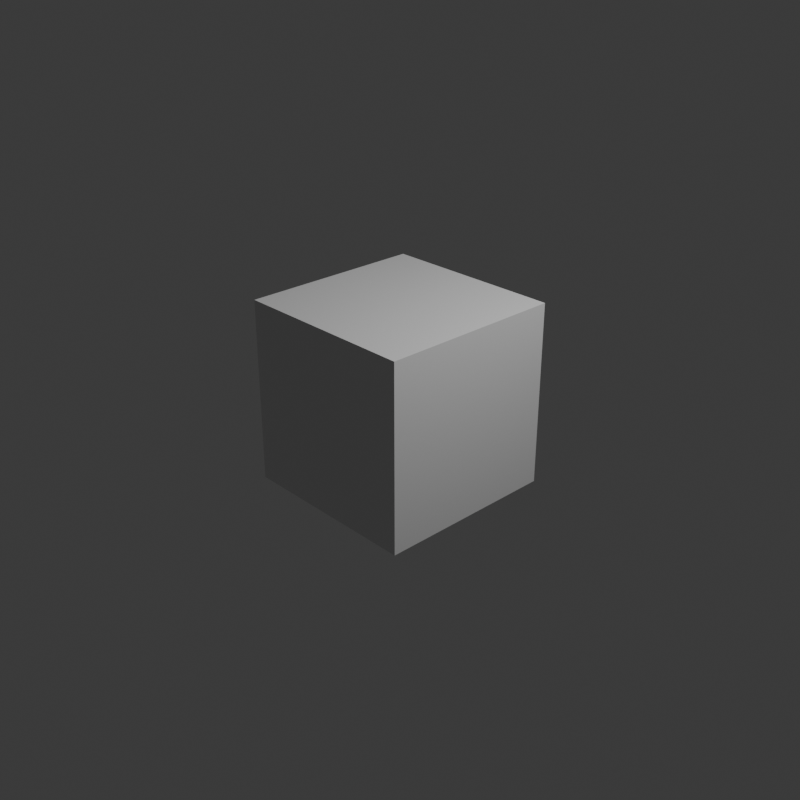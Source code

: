 # Source: node_undefined.blend  (saved by Blender 4.1.23; exported with 4.5.12 LTS)
import bpy
from mathutils import Matrix  # noqa: F401  (used for matrix-valued properties, if any)

bpy.ops.wm.read_factory_settings(use_empty=True)
scene = bpy.context.scene
scene.name = 'Scene'

# ---- collections
col_collection = bpy.data.collections.new('Collection'); scene.collection.children.link(col_collection)

# ---- materials (node trees are filled in below, after node groups)
mat_material = bpy.data.materials.new('Material')
mat_material.alpha_threshold = 0.0
mat_material.use_transparent_shadow = False
mat_material.roughness = 0.5
mat_material.line_color = (0.0, 0.0, 0.0, 1.0)

# ---- material node trees
mat_material.use_nodes = True; mat_material.node_tree.nodes.clear()
_N = mat_material.node_tree.nodes; _L = mat_material.node_tree.links
n0 = _N.new('ShaderNodeOutputMaterial'); n0.name = 'Material Output'; n0.location = (300, 300)
n1 = _N.new('ShaderNodeBsdfPrincipled'); n1.name = 'Principled BSDF'; n1.location = (10, 300)
n1.inputs[3].default_value = 1.45
_L.new(n1.outputs[0], n0.inputs[0])
n0.is_active_output = True

# ---- world
world_world = bpy.data.worlds.new('World'); scene.world = world_world
world_world.use_nodes = True; world_world.node_tree.nodes.clear()
_N = world_world.node_tree.nodes; _L = world_world.node_tree.links
n0 = _N.new('ShaderNodeOutputWorld'); n0.name = 'World Output'; n0.location = (300, 300)
n1 = _N.new('ShaderNodeBackground'); n1.name = 'Background'; n1.location = (10, 300)
n1.inputs[0].default_value = (0.05088, 0.05088, 0.05088, 1.0)
_L.new(n1.outputs[0], n0.inputs[0])
n0.is_active_output = True
world_world.color = (0.05088, 0.05088, 0.05088)
world_world.use_sun_shadow = False
world_world.sun_shadow_jitter_overblur = 0.0

# ---- cameras
cam_camera = bpy.data.cameras.new('Camera')
cam_camera.clip_end = 100.0
cam_camera.ortho_scale = 7.314

# ---- lights
light_light = bpy.data.lights.new('Light', 'POINT')
light_light.transmission_factor = 0.0
light_light.energy = 1000.0
light_light.shadow_soft_size = 0.1
light_light.shadow_maximum_resolution = 0.006
light_light.use_absolute_resolution = True

# ---- meshes
me_cube = bpy.data.meshes.new('Cube')
me_cube.from_pydata([(1.0, 1.0, 1.0), (1.0, 1.0, -1.0), (1.0, -1.0, 1.0), (1.0, -1.0, -1.0), (-1.0, 1.0, 1.0), (-1.0, 1.0, -1.0), (-1.0, -1.0, 1.0), (-1.0, -1.0, -1.0)], [], [(0, 4, 6, 2), (3, 2, 6, 7), (7, 6, 4, 5), (5, 1, 3, 7), (1, 0, 2, 3), (5, 4, 0, 1)])
_uv = me_cube.uv_layers.new(name='UVMap')
_uv.uv.foreach_set('vector', [0.625, 0.5, 0.875, 0.5, 0.875, 0.75, 0.625, 0.75, 0.375, 0.75, 0.625, 0.75, 0.625, 1.0, 0.375, 1.0, 0.375, 0.0, 0.625, 0.0, 0.625, 0.25, 0.375, 0.25, 0.125, 0.5, 0.375, 0.5, 0.375, 0.75, 0.125, 0.75, 0.375, 0.5, 0.625, 0.5, 0.625, 0.75, 0.375, 0.75, 0.375, 0.25, 0.625, 0.25, 0.625, 0.5, 0.375, 0.5])
me_cube.materials.append(mat_material)
me_cube.use_mirror_vertex_groups = False
me_cube.update()

# ---- objects
ob_cube = bpy.data.objects.new('Cube', me_cube)
ob_light = bpy.data.objects.new('Light', light_light)
ob_camera = bpy.data.objects.new('Camera', cam_camera)

# ---- transforms, parenting, visibility, modifiers, constraints
ob_cube.location = (0.0, 0.0, 0.0)
ob_cube.lock_rotations_4d = False
ob_cube.empty_display_type = 'ARROWS'
ob_cube.lineart.crease_threshold = 0.0
ob_light.location = (4.076, 1.005, 5.904)
ob_light.rotation_euler = (0.6503, 0.05522, 1.866)
ob_light.lock_rotations_4d = False
ob_light.empty_display_type = 'ARROWS'
ob_light.color = (0.0, 0.0, 0.0, 0.0)
ob_light.lineart.crease_threshold = 0.0
ob_camera.location = (7.359, -6.926, 4.958)
ob_camera.rotation_euler = (1.109, 0.0, 0.8149)
ob_camera.lock_rotations_4d = False
ob_camera.empty_display_type = 'ARROWS'
ob_camera.color = (0.0, 0.0, 0.0, 0.0)
ob_camera.display_type = 'WIRE'
ob_camera.lineart.crease_threshold = 0.0

# ---- collection membership
col_collection.objects.link(ob_cube)
col_collection.objects.link(ob_light)
col_collection.objects.link(ob_camera)

# ---- scene / render settings (as saved in the file)
scene.camera = ob_camera
scene.frame_start = 1; scene.frame_end = 250; scene.frame_set(1)
scene.render.engine = 'BLENDER_EEVEE_NEXT'
scene.render.resolution_x = 32
scene.render.resolution_y = 32
scene.cycles.sampling_pattern = 'TABULATED_SOBOL'
scene.eevee.ray_tracing_options.trace_max_roughness = 0.0
bpy.context.view_layer.update()
